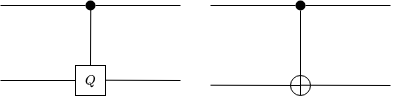

The diagram above was exported from draw.io. Its source (the exported page's mxGraphModel, read from the mxfile embedded in the PNG):
<mxGraphModel dx="541" dy="318" grid="1" gridSize="5" guides="1" tooltips="1" connect="1" arrows="1" fold="1" page="1" pageScale="1" pageWidth="1169" pageHeight="827" math="1" shadow="0">
  <root>
    <mxCell id="0" />
    <mxCell id="1" parent="0" />
    <mxCell id="2pprcNYgjzb9fQEv4DMo-1" value="" style="ellipse;whiteSpace=wrap;html=1;aspect=fixed;" vertex="1" parent="1">
      <mxGeometry x="430" y="270" width="20" height="20" as="geometry" />
    </mxCell>
    <mxCell id="-WW-M8ytAjojN9Y30r8j-1" value="" style="endArrow=none;html=1;rounded=0;entryX=0;entryY=0.5;entryDx=0;entryDy=0;" parent="1" target="2pprcNYgjzb9fQEv4DMo-2" edge="1">
      <mxGeometry width="50" height="50" relative="1" as="geometry">
        <mxPoint x="350" y="200" as="sourcePoint" />
        <mxPoint x="430" y="200" as="targetPoint" />
      </mxGeometry>
    </mxCell>
    <mxCell id="-WW-M8ytAjojN9Y30r8j-3" value="" style="endArrow=none;html=1;rounded=0;exitX=1;exitY=0.5;exitDx=0;exitDy=0;" parent="1" source="2pprcNYgjzb9fQEv4DMo-2" edge="1">
      <mxGeometry width="50" height="50" relative="1" as="geometry">
        <mxPoint x="450" y="200" as="sourcePoint" />
        <mxPoint x="530" y="200" as="targetPoint" />
      </mxGeometry>
    </mxCell>
    <mxCell id="-WW-M8ytAjojN9Y30r8j-4" value="" style="endArrow=none;html=1;rounded=0;entryX=0.5;entryY=1;entryDx=0;entryDy=0;exitX=0.5;exitY=1;exitDx=0;exitDy=0;" parent="1" target="2pprcNYgjzb9fQEv4DMo-2" edge="1" source="2pprcNYgjzb9fQEv4DMo-1">
      <mxGeometry width="50" height="50" relative="1" as="geometry">
        <mxPoint x="440" y="280" as="sourcePoint" />
        <mxPoint x="440" y="210" as="targetPoint" />
      </mxGeometry>
    </mxCell>
    <mxCell id="-WW-M8ytAjojN9Y30r8j-6" value="" style="endArrow=none;html=1;rounded=0;" parent="1" edge="1">
      <mxGeometry width="50" height="50" relative="1" as="geometry">
        <mxPoint x="350" y="279.72" as="sourcePoint" />
        <mxPoint x="440" y="280" as="targetPoint" />
      </mxGeometry>
    </mxCell>
    <mxCell id="-WW-M8ytAjojN9Y30r8j-7" value="" style="endArrow=none;html=1;rounded=0;" parent="1" edge="1">
      <mxGeometry width="50" height="50" relative="1" as="geometry">
        <mxPoint x="440" y="279.72" as="sourcePoint" />
        <mxPoint x="530" y="280" as="targetPoint" />
      </mxGeometry>
    </mxCell>
    <mxCell id="-WW-M8ytAjojN9Y30r8j-8" value="" style="endArrow=none;html=1;rounded=0;entryX=0;entryY=0.5;entryDx=0;entryDy=0;" parent="1" target="2pprcNYgjzb9fQEv4DMo-3" edge="1">
      <mxGeometry width="50" height="50" relative="1" as="geometry">
        <mxPoint x="140" y="200" as="sourcePoint" />
        <mxPoint x="220" y="200" as="targetPoint" />
      </mxGeometry>
    </mxCell>
    <mxCell id="-WW-M8ytAjojN9Y30r8j-10" value="" style="endArrow=none;html=1;rounded=0;exitX=1;exitY=0.5;exitDx=0;exitDy=0;" parent="1" source="2pprcNYgjzb9fQEv4DMo-3" edge="1">
      <mxGeometry width="50" height="50" relative="1" as="geometry">
        <mxPoint x="240" y="200" as="sourcePoint" />
        <mxPoint x="320" y="200" as="targetPoint" />
      </mxGeometry>
    </mxCell>
    <mxCell id="-WW-M8ytAjojN9Y30r8j-11" value="" style="endArrow=none;html=1;rounded=0;entryX=0.524;entryY=0.946;entryDx=0;entryDy=0;entryPerimeter=0;" parent="1" target="2pprcNYgjzb9fQEv4DMo-3" edge="1">
      <mxGeometry width="50" height="50" relative="1" as="geometry">
        <mxPoint x="230" y="260" as="sourcePoint" />
        <mxPoint x="230" y="210" as="targetPoint" />
      </mxGeometry>
    </mxCell>
    <mxCell id="-WW-M8ytAjojN9Y30r8j-13" value="" style="endArrow=none;html=1;rounded=0;" parent="1" edge="1">
      <mxGeometry width="50" height="50" relative="1" as="geometry">
        <mxPoint x="140" y="275" as="sourcePoint" />
        <mxPoint x="220" y="275" as="targetPoint" />
      </mxGeometry>
    </mxCell>
    <mxCell id="-WW-M8ytAjojN9Y30r8j-14" value="" style="endArrow=none;html=1;rounded=0;" parent="1" edge="1">
      <mxGeometry width="50" height="50" relative="1" as="geometry">
        <mxPoint x="245" y="274.72" as="sourcePoint" />
        <mxPoint x="320" y="275" as="targetPoint" />
      </mxGeometry>
    </mxCell>
    <mxCell id="-WW-M8ytAjojN9Y30r8j-16" value="$$Q$$" style="whiteSpace=wrap;html=1;aspect=fixed;" parent="1" vertex="1">
      <mxGeometry x="215" y="260" width="30" height="30" as="geometry" />
    </mxCell>
    <mxCell id="2pprcNYgjzb9fQEv4DMo-2" value="" style="shape=ellipse;fillColor=#000000;strokeColor=none;html=1;sketch=0;" vertex="1" parent="1">
      <mxGeometry x="435" y="195" width="10" height="10" as="geometry" />
    </mxCell>
    <mxCell id="2pprcNYgjzb9fQEv4DMo-3" value="" style="shape=ellipse;fillColor=#000000;strokeColor=none;html=1;sketch=0;" vertex="1" parent="1">
      <mxGeometry x="225" y="195" width="10" height="10" as="geometry" />
    </mxCell>
  </root>
</mxGraphModel>